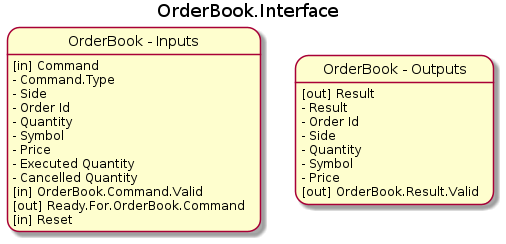

The diagram above was rendered by PlantUML. Its source (embedded in the PNG):
@startuml OrderBook.Interface

title OrderBook.Interface

state "OrderBook - Inputs" as OrderBook: [in] Command
state "OrderBook - Inputs" as OrderBook: - Command.Type
state "OrderBook - Inputs" as OrderBook: - Side
state "OrderBook - Inputs" as OrderBook: - Order Id
state "OrderBook - Inputs" as OrderBook: - Quantity
state "OrderBook - Inputs" as OrderBook: - Symbol
state "OrderBook - Inputs" as OrderBook: - Price
state "OrderBook - Inputs" as OrderBook: - Executed Quantity
state "OrderBook - Inputs" as OrderBook: - Cancelled Quantity
state "OrderBook - Inputs" as OrderBook: [in] OrderBook.Command.Valid
state "OrderBook - Inputs" as OrderBook: [out] Ready.For.OrderBook.Command
state "OrderBook - Inputs" as OrderBook: [in] Reset

state "OrderBook - Outputs" as OrderBook2: [out] Result
state "OrderBook - Outputs" as OrderBook2: - Result
state "OrderBook - Outputs" as OrderBook2: - Order Id
state "OrderBook - Outputs" as OrderBook2: - Side
state "OrderBook - Outputs" as OrderBook2: - Quantity
state "OrderBook - Outputs" as OrderBook2: - Symbol
state "OrderBook - Outputs" as OrderBook2: - Price
state "OrderBook - Outputs" as OrderBook2: [out] OrderBook.Result.Valid

'[*] --> Rsuh

'state "Read Sequenced Unit Header" as Rsuh: Read 8 bytes
'state "Read Sequenced Unit Header" as Rsuh: Save Hdr Length
'state "Read Sequenced Unit Header" as Rsuh: Hdr Length = (msg_buffer[0] << 8 | msg_buffer[1])
'Rsuh --> Rmsg : Read 2 bytes

@enduml